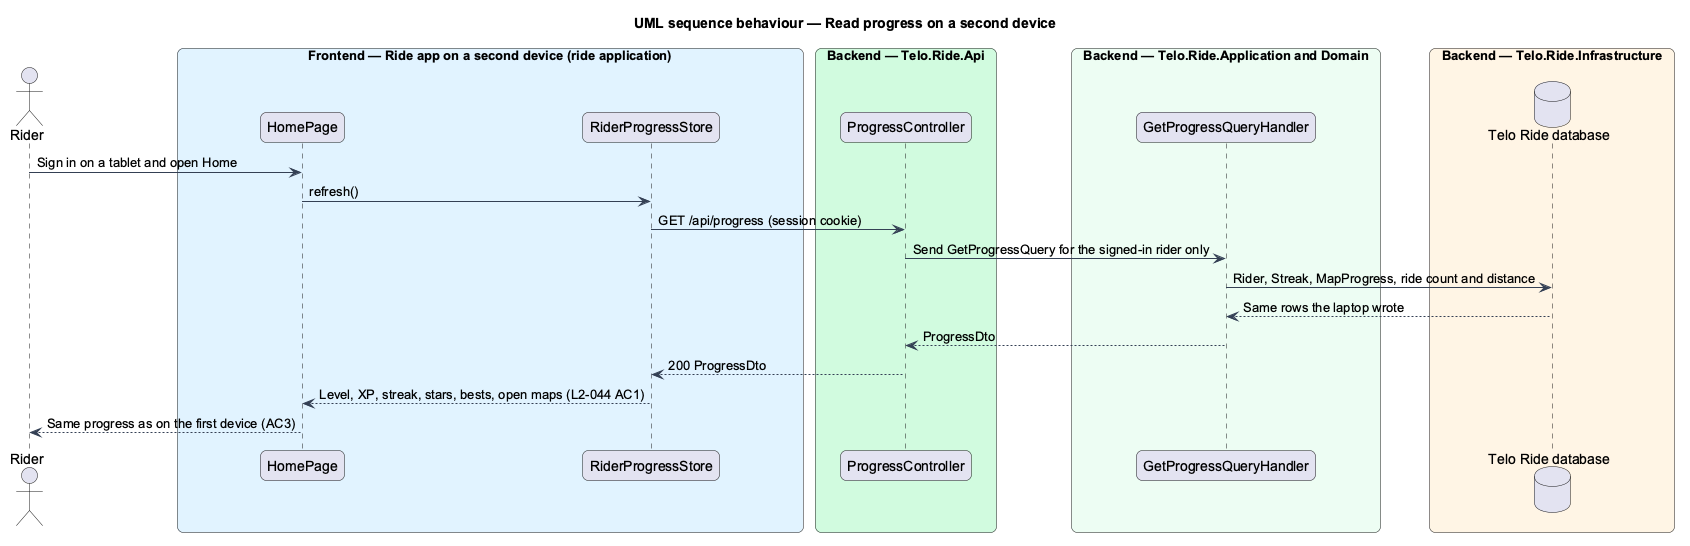

The diagram above was rendered by PlantUML. Its source (embedded in the PNG):
@startuml
title UML sequence behaviour — Read progress on a second device
skinparam backgroundColor #FFFFFF
skinparam shadowing false
skinparam roundcorner 12
skinparam defaultFontName Arial
skinparam ArrowColor #344054
skinparam rectangle {
  BorderColor #344054
  FontColor #101828
}
skinparam package {
  BorderColor #667085
  FontColor #101828
  BackgroundColor #F9FAFB
}
actor "Rider" as actor
box "Frontend — Ride app on a second device (ride application)" #E0F2FE
  participant "HomePage" as page
  participant "RiderProgressStore" as store
end box
box "Backend — Telo.Ride.Api" #D1FADF
  participant "ProgressController" as ctrl
end box
box "Backend — Telo.Ride.Application and Domain" #ECFDF3
  participant "GetProgressQueryHandler" as handler
end box
box "Backend — Telo.Ride.Infrastructure" #FFF4E5
  database "Telo Ride database" as db
end box
actor -> page : Sign in on a tablet and open Home
page -> store : refresh()
store -> ctrl : GET /api/progress (session cookie)
ctrl -> handler : Send GetProgressQuery for the signed-in rider only
handler -> db : Rider, Streak, MapProgress, ride count and distance
db --> handler : Same rows the laptop wrote
handler --> ctrl : ProgressDto
ctrl --> store : 200 ProgressDto
store --> page : Level, XP, streak, stars, bests, open maps (L2-044 AC1)
page --> actor : Same progress as on the first device (AC3)
@enduml